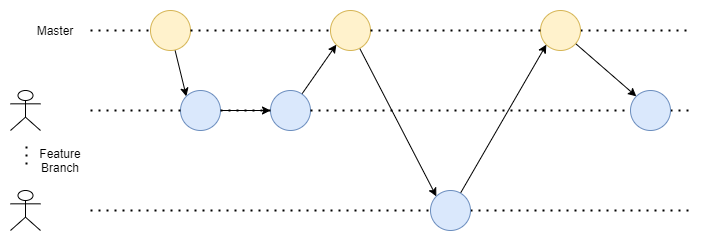

The diagram above was exported from draw.io. Its source (the exported page's mxGraphModel, read from the mxfile embedded in the PNG):
<mxGraphModel dx="1038" dy="540" grid="1" gridSize="10" guides="1" tooltips="1" connect="1" arrows="1" fold="1" page="1" pageScale="1" pageWidth="827" pageHeight="1169" math="0" shadow="0">
  <root>
    <mxCell id="dEYVskuPIQBWJTdAkx5M-0" />
    <mxCell id="dEYVskuPIQBWJTdAkx5M-1" parent="dEYVskuPIQBWJTdAkx5M-0" />
    <mxCell id="dEYVskuPIQBWJTdAkx5M-2" value="" style="endArrow=none;dashed=1;html=1;dashPattern=1 3;strokeWidth=2;" edge="1" parent="dEYVskuPIQBWJTdAkx5M-1" source="dEYVskuPIQBWJTdAkx5M-15">
      <mxGeometry width="50" height="50" relative="1" as="geometry">
        <mxPoint x="120" y="200" as="sourcePoint" />
        <mxPoint x="720" y="200" as="targetPoint" />
      </mxGeometry>
    </mxCell>
    <mxCell id="dEYVskuPIQBWJTdAkx5M-3" value="Master" style="text;html=1;strokeColor=none;fillColor=none;align=center;verticalAlign=middle;whiteSpace=wrap;rounded=0;" vertex="1" parent="dEYVskuPIQBWJTdAkx5M-1">
      <mxGeometry x="60" y="190" width="50" height="20" as="geometry" />
    </mxCell>
    <mxCell id="dEYVskuPIQBWJTdAkx5M-4" value="" style="endArrow=none;dashed=1;html=1;dashPattern=1 3;strokeWidth=2;" edge="1" parent="dEYVskuPIQBWJTdAkx5M-1" source="dEYVskuPIQBWJTdAkx5M-27">
      <mxGeometry width="50" height="50" relative="1" as="geometry">
        <mxPoint x="120" y="280" as="sourcePoint" />
        <mxPoint x="720" y="280" as="targetPoint" />
      </mxGeometry>
    </mxCell>
    <mxCell id="dEYVskuPIQBWJTdAkx5M-5" value="" style="shape=umlActor;verticalLabelPosition=bottom;verticalAlign=top;html=1;outlineConnect=0;" vertex="1" parent="dEYVskuPIQBWJTdAkx5M-1">
      <mxGeometry x="40" y="260" width="30" height="40" as="geometry" />
    </mxCell>
    <mxCell id="dEYVskuPIQBWJTdAkx5M-6" value="" style="shape=umlActor;verticalLabelPosition=bottom;verticalAlign=top;html=1;outlineConnect=0;" vertex="1" parent="dEYVskuPIQBWJTdAkx5M-1">
      <mxGeometry x="40" y="360" width="30" height="40" as="geometry" />
    </mxCell>
    <mxCell id="dEYVskuPIQBWJTdAkx5M-7" value="" style="endArrow=none;dashed=1;html=1;dashPattern=1 3;strokeWidth=2;" edge="1" parent="dEYVskuPIQBWJTdAkx5M-1">
      <mxGeometry width="50" height="50" relative="1" as="geometry">
        <mxPoint x="56" y="334" as="sourcePoint" />
        <mxPoint x="56" y="314" as="targetPoint" />
      </mxGeometry>
    </mxCell>
    <mxCell id="dEYVskuPIQBWJTdAkx5M-8" value="" style="endArrow=none;dashed=1;html=1;dashPattern=1 3;strokeWidth=2;" edge="1" parent="dEYVskuPIQBWJTdAkx5M-1" source="dEYVskuPIQBWJTdAkx5M-25">
      <mxGeometry width="50" height="50" relative="1" as="geometry">
        <mxPoint x="120" y="380" as="sourcePoint" />
        <mxPoint x="720" y="380" as="targetPoint" />
      </mxGeometry>
    </mxCell>
    <mxCell id="dEYVskuPIQBWJTdAkx5M-9" style="rounded=0;orthogonalLoop=1;jettySize=auto;html=1;entryX=0;entryY=0;entryDx=0;entryDy=0;" edge="1" parent="dEYVskuPIQBWJTdAkx5M-1" source="dEYVskuPIQBWJTdAkx5M-10" target="dEYVskuPIQBWJTdAkx5M-18">
      <mxGeometry relative="1" as="geometry" />
    </mxCell>
    <mxCell id="dEYVskuPIQBWJTdAkx5M-10" value="" style="ellipse;whiteSpace=wrap;html=1;aspect=fixed;fillColor=#fff2cc;strokeColor=#d6b656;" vertex="1" parent="dEYVskuPIQBWJTdAkx5M-1">
      <mxGeometry x="180" y="180" width="40" height="40" as="geometry" />
    </mxCell>
    <mxCell id="dEYVskuPIQBWJTdAkx5M-11" value="" style="endArrow=none;dashed=1;html=1;dashPattern=1 3;strokeWidth=2;" edge="1" parent="dEYVskuPIQBWJTdAkx5M-1" target="dEYVskuPIQBWJTdAkx5M-10">
      <mxGeometry width="50" height="50" relative="1" as="geometry">
        <mxPoint x="120" y="200" as="sourcePoint" />
        <mxPoint x="720" y="200" as="targetPoint" />
      </mxGeometry>
    </mxCell>
    <mxCell id="dEYVskuPIQBWJTdAkx5M-12" style="edgeStyle=none;rounded=0;orthogonalLoop=1;jettySize=auto;html=1;entryX=0;entryY=0;entryDx=0;entryDy=0;" edge="1" parent="dEYVskuPIQBWJTdAkx5M-1" source="dEYVskuPIQBWJTdAkx5M-13" target="dEYVskuPIQBWJTdAkx5M-25">
      <mxGeometry relative="1" as="geometry" />
    </mxCell>
    <mxCell id="dEYVskuPIQBWJTdAkx5M-13" value="" style="ellipse;whiteSpace=wrap;html=1;aspect=fixed;fillColor=#fff2cc;strokeColor=#d6b656;" vertex="1" parent="dEYVskuPIQBWJTdAkx5M-1">
      <mxGeometry x="360" y="180" width="40" height="40" as="geometry" />
    </mxCell>
    <mxCell id="dEYVskuPIQBWJTdAkx5M-14" value="" style="endArrow=none;dashed=1;html=1;dashPattern=1 3;strokeWidth=2;" edge="1" parent="dEYVskuPIQBWJTdAkx5M-1" source="dEYVskuPIQBWJTdAkx5M-10" target="dEYVskuPIQBWJTdAkx5M-13">
      <mxGeometry width="50" height="50" relative="1" as="geometry">
        <mxPoint x="220" y="200" as="sourcePoint" />
        <mxPoint x="720" y="200" as="targetPoint" />
      </mxGeometry>
    </mxCell>
    <mxCell id="dEYVskuPIQBWJTdAkx5M-29" style="rounded=0;orthogonalLoop=1;jettySize=auto;html=1;entryX=0;entryY=0;entryDx=0;entryDy=0;" edge="1" parent="dEYVskuPIQBWJTdAkx5M-1" source="dEYVskuPIQBWJTdAkx5M-15" target="dEYVskuPIQBWJTdAkx5M-27">
      <mxGeometry relative="1" as="geometry" />
    </mxCell>
    <mxCell id="dEYVskuPIQBWJTdAkx5M-15" value="" style="ellipse;whiteSpace=wrap;html=1;aspect=fixed;fillColor=#fff2cc;strokeColor=#d6b656;" vertex="1" parent="dEYVskuPIQBWJTdAkx5M-1">
      <mxGeometry x="570" y="180" width="40" height="40" as="geometry" />
    </mxCell>
    <mxCell id="dEYVskuPIQBWJTdAkx5M-16" value="" style="endArrow=none;dashed=1;html=1;dashPattern=1 3;strokeWidth=2;" edge="1" parent="dEYVskuPIQBWJTdAkx5M-1" source="dEYVskuPIQBWJTdAkx5M-13" target="dEYVskuPIQBWJTdAkx5M-15">
      <mxGeometry width="50" height="50" relative="1" as="geometry">
        <mxPoint x="350" y="200" as="sourcePoint" />
        <mxPoint x="720" y="200" as="targetPoint" />
      </mxGeometry>
    </mxCell>
    <mxCell id="dEYVskuPIQBWJTdAkx5M-17" style="edgeStyle=none;rounded=0;orthogonalLoop=1;jettySize=auto;html=1;entryX=0;entryY=0.5;entryDx=0;entryDy=0;" edge="1" parent="dEYVskuPIQBWJTdAkx5M-1" source="dEYVskuPIQBWJTdAkx5M-18" target="dEYVskuPIQBWJTdAkx5M-23">
      <mxGeometry relative="1" as="geometry" />
    </mxCell>
    <mxCell id="dEYVskuPIQBWJTdAkx5M-18" value="" style="ellipse;whiteSpace=wrap;html=1;aspect=fixed;fillColor=#dae8fc;strokeColor=#6c8ebf;" vertex="1" parent="dEYVskuPIQBWJTdAkx5M-1">
      <mxGeometry x="210" y="260" width="40" height="40" as="geometry" />
    </mxCell>
    <mxCell id="dEYVskuPIQBWJTdAkx5M-19" value="" style="endArrow=none;dashed=1;html=1;dashPattern=1 3;strokeWidth=2;" edge="1" parent="dEYVskuPIQBWJTdAkx5M-1" target="dEYVskuPIQBWJTdAkx5M-18">
      <mxGeometry width="50" height="50" relative="1" as="geometry">
        <mxPoint x="120" y="280" as="sourcePoint" />
        <mxPoint x="720" y="280" as="targetPoint" />
      </mxGeometry>
    </mxCell>
    <mxCell id="dEYVskuPIQBWJTdAkx5M-20" style="edgeStyle=none;rounded=0;orthogonalLoop=1;jettySize=auto;html=1;entryX=0;entryY=1;entryDx=0;entryDy=0;" edge="1" parent="dEYVskuPIQBWJTdAkx5M-1" source="dEYVskuPIQBWJTdAkx5M-25" target="dEYVskuPIQBWJTdAkx5M-15">
      <mxGeometry relative="1" as="geometry" />
    </mxCell>
    <mxCell id="dEYVskuPIQBWJTdAkx5M-21" value="Feature Branch" style="text;html=1;strokeColor=none;fillColor=none;align=center;verticalAlign=middle;whiteSpace=wrap;rounded=0;" vertex="1" parent="dEYVskuPIQBWJTdAkx5M-1">
      <mxGeometry x="70" y="320" width="40" height="20" as="geometry" />
    </mxCell>
    <mxCell id="dEYVskuPIQBWJTdAkx5M-22" style="rounded=0;orthogonalLoop=1;jettySize=auto;html=1;entryX=0;entryY=1;entryDx=0;entryDy=0;" edge="1" parent="dEYVskuPIQBWJTdAkx5M-1" source="dEYVskuPIQBWJTdAkx5M-23" target="dEYVskuPIQBWJTdAkx5M-13">
      <mxGeometry relative="1" as="geometry" />
    </mxCell>
    <mxCell id="dEYVskuPIQBWJTdAkx5M-23" value="" style="ellipse;whiteSpace=wrap;html=1;aspect=fixed;fillColor=#dae8fc;strokeColor=#6c8ebf;" vertex="1" parent="dEYVskuPIQBWJTdAkx5M-1">
      <mxGeometry x="300" y="260" width="40" height="40" as="geometry" />
    </mxCell>
    <mxCell id="dEYVskuPIQBWJTdAkx5M-24" value="" style="endArrow=none;dashed=1;html=1;dashPattern=1 3;strokeWidth=2;" edge="1" parent="dEYVskuPIQBWJTdAkx5M-1" source="dEYVskuPIQBWJTdAkx5M-18" target="dEYVskuPIQBWJTdAkx5M-23">
      <mxGeometry width="50" height="50" relative="1" as="geometry">
        <mxPoint x="250" y="280" as="sourcePoint" />
        <mxPoint x="720" y="280" as="targetPoint" />
      </mxGeometry>
    </mxCell>
    <mxCell id="dEYVskuPIQBWJTdAkx5M-25" value="" style="ellipse;whiteSpace=wrap;html=1;aspect=fixed;fillColor=#dae8fc;strokeColor=#6c8ebf;" vertex="1" parent="dEYVskuPIQBWJTdAkx5M-1">
      <mxGeometry x="460" y="360" width="40" height="40" as="geometry" />
    </mxCell>
    <mxCell id="dEYVskuPIQBWJTdAkx5M-26" value="" style="endArrow=none;dashed=1;html=1;dashPattern=1 3;strokeWidth=2;" edge="1" parent="dEYVskuPIQBWJTdAkx5M-1" target="dEYVskuPIQBWJTdAkx5M-25">
      <mxGeometry width="50" height="50" relative="1" as="geometry">
        <mxPoint x="120" y="380" as="sourcePoint" />
        <mxPoint x="720" y="380" as="targetPoint" />
      </mxGeometry>
    </mxCell>
    <mxCell id="dEYVskuPIQBWJTdAkx5M-27" value="" style="ellipse;whiteSpace=wrap;html=1;aspect=fixed;fillColor=#dae8fc;strokeColor=#6c8ebf;" vertex="1" parent="dEYVskuPIQBWJTdAkx5M-1">
      <mxGeometry x="660" y="260" width="40" height="40" as="geometry" />
    </mxCell>
    <mxCell id="dEYVskuPIQBWJTdAkx5M-28" value="" style="endArrow=none;dashed=1;html=1;dashPattern=1 3;strokeWidth=2;" edge="1" parent="dEYVskuPIQBWJTdAkx5M-1" source="dEYVskuPIQBWJTdAkx5M-23" target="dEYVskuPIQBWJTdAkx5M-27">
      <mxGeometry width="50" height="50" relative="1" as="geometry">
        <mxPoint x="340" y="280" as="sourcePoint" />
        <mxPoint x="720" y="280" as="targetPoint" />
      </mxGeometry>
    </mxCell>
  </root>
</mxGraphModel>